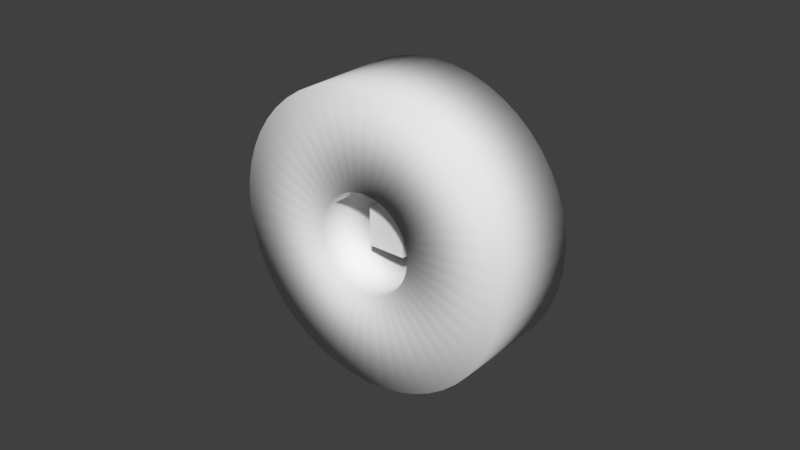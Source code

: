 # Source: gunend.blend  (saved by Blender 2.79.7; exported with 4.5.12 LTS)
import bpy
from mathutils import Matrix  # noqa: F401  (used for matrix-valued properties, if any)

bpy.ops.wm.read_factory_settings(use_empty=True)
scene = bpy.context.scene
scene.name = 'Scene'

# ---- collections
col_collection_1 = bpy.data.collections.new('Collection 1'); scene.collection.children.link(col_collection_1)

# ---- world
world_world = bpy.data.worlds.new('World'); scene.world = world_world
world_world.color = (0.05088, 0.05088, 0.05088)
world_world.use_sun_shadow = False
world_world.sun_shadow_jitter_overblur = 0.0

# ---- meshes
me_cube_001 = bpy.data.meshes.new('Cube.001')
me_cube_001.from_pydata([(-0.2, -0.2, -0.2), (-0.2, -0.2, 0.2), (-0.2, 0.2, -0.2), (-0.2, 0.2, 0.2), (0.2, -0.2, -0.2), (0.2, -0.2, 0.2), (0.2, 0.2, -0.2), (0.2, 0.2, 0.2)], [], [(0, 1, 3, 2), (2, 3, 7, 6), (6, 7, 5, 4), (4, 5, 1, 0), (2, 6, 4, 0), (7, 3, 1, 5)])
me_cube_001.use_remesh_preserve_volume = False
me_cube_001.use_remesh_preserve_attributes = False
me_cube_001.use_mirror_vertex_groups = False
me_cube_001.update()

# ---- curves / text
cu_beziercircle = bpy.data.curves.new('BezierCircle', 'CURVE')
cu_beziercircle.dimensions = '3D'
_sp = cu_beziercircle.splines.new('BEZIER'); _sp.bezier_points.add(3)
_sp.bezier_points.foreach_set('co', [-0.5, -0.5, -2.98e-08, -0.5, 0.5, 0.0, 0.5, 0.5, 2.98e-08, 0.5, -0.5, 0.0])
_sp.bezier_points.foreach_set('handle_left', [-0.1667, -0.5, -1.987e-08, -0.5, 0.1667, -9.934e-09, 0.1667, 0.5, 1.987e-08, 0.5, -0.1667, 9.934e-09])
_sp.bezier_points.foreach_set('handle_right', [-0.5, -0.1667, -1.987e-08, -0.1667, 0.5, 9.934e-09, 0.5, 0.1667, 1.987e-08, 0.1667, -0.5, -9.934e-09])
for _p, _l, _r in zip(_sp.bezier_points, ['VECTOR', 'VECTOR', 'VECTOR', 'VECTOR'], ['VECTOR', 'VECTOR', 'VECTOR', 'VECTOR']): _p.handle_left_type = _l; _p.handle_right_type = _r
_sp.order_u = 0
_sp.order_v = 0
_sp.use_cyclic_u = True
cu_beziercircle.use_path = True
cu_beziercircle.use_path_clamp = True
cu_beziercircle.bevel_resolution = 0
cu_beziercircle.fill_mode = 'HALF'
cu_beziercircle_001 = bpy.data.curves.new('BezierCircle.001', 'CURVE')
cu_beziercircle_001.dimensions = '3D'
_sp = cu_beziercircle_001.splines.new('BEZIER'); _sp.bezier_points.add(3)
_sp.bezier_points.foreach_set('co', [-1.0, 0.0, 0.0, 0.0, 5.96e-08, -1.0, 1.0, 0.0, 0.0, 0.0, -5.96e-08, 1.0])
_sp.bezier_points.foreach_set('handle_left', [-1.0, -3.291e-08, 0.5521, -0.5521, 5.96e-08, -1.0, 1.0, 3.291e-08, -0.5521, 0.5521, -5.96e-08, 1.0])
_sp.bezier_points.foreach_set('handle_right', [-1.0, 3.291e-08, -0.5521, 0.5521, 5.96e-08, -1.0, 1.0, -3.291e-08, 0.5521, -0.5521, -5.96e-08, 1.0])
for _p, _l, _r in zip(_sp.bezier_points, ['AUTO', 'AUTO', 'AUTO', 'AUTO'], ['AUTO', 'AUTO', 'AUTO', 'AUTO']): _p.handle_left_type = _l; _p.handle_right_type = _r
_sp.order_u = 0
_sp.order_v = 0
_sp.use_cyclic_u = True
cu_beziercircle_001.use_path = True
cu_beziercircle_001.use_path_clamp = True
cu_beziercircle_001.bevel_mode = 'OBJECT'
cu_beziercircle_001.bevel_resolution = 0
cu_beziercircle_001.fill_mode = 'HALF'

# ---- objects
ob_properties = bpy.data.objects.new('Properties', None)
ob_cube = bpy.data.objects.new('Cube', me_cube_001)
ob_bevelobject = bpy.data.objects.new('BevelObject', cu_beziercircle)
ob_circle = bpy.data.objects.new('Circle', cu_beziercircle_001)

# ---- transforms, parenting, visibility, modifiers, constraints
ob_properties.location = (0.0, 0.0, 0.0)
ob_properties.lineart.crease_threshold = 0.0
ob_cube.location = (0.0, 0.0, 0.0)
ob_cube.lineart.crease_threshold = 0.0
ob_bevelobject.location = (0.0, 0.0, 0.0)
ob_bevelobject.lineart.crease_threshold = 0.0
ob_circle.location = (0.0, 0.0, 0.0)
ob_circle.lineart.crease_threshold = 0.0
cu_beziercircle_001.bevel_object = ob_bevelobject

# ---- collection membership
col_collection_1.objects.link(ob_properties)
col_collection_1.objects.link(ob_cube)
col_collection_1.objects.link(ob_bevelobject)
col_collection_1.objects.link(ob_circle)

# ---- scene / render settings (as saved in the file)
scene.frame_start = 1; scene.frame_end = 250; scene.frame_set(1)
scene.render.engine = 'BLENDER_EEVEE_NEXT'
scene.render.resolution_percentage = 50
scene.render.dither_intensity = 0.0
scene.cycles.use_denoising = False
scene.cycles.samples = 128
scene.cycles.sampling_pattern = 'TABULATED_SOBOL'
scene.cycles.use_adaptive_sampling = False
scene.cycles.use_light_tree = False
scene.view_settings.view_transform = 'Standard'
bpy.context.view_layer.update()

# ---- added for rendering (the .blend has no active camera and no usable light): camera, sun
cam_auto = bpy.data.cameras.new('AutoCamera')
cam_auto.lens = 50.0
cam_auto.sensor_width = 36.0
cam_auto.clip_end = 1000.0
ob_auto_camera = bpy.data.objects.new('AutoCamera', cam_auto)
scene.collection.objects.link(ob_auto_camera)
ob_auto_camera.location = (5.92433, -7.10919, 4.73946)
ob_auto_camera.rotation_euler = (1.09748, -7.21219e-08, 0.694738)
scene.camera = ob_auto_camera
light_auto_sun = bpy.data.lights.new('AutoSun', 'SUN')
light_auto_sun.energy = 3.0
light_auto_sun.angle = 0.0523599
ob_auto_sun = bpy.data.objects.new('AutoSun', light_auto_sun)
scene.collection.objects.link(ob_auto_sun)
ob_auto_sun.rotation_euler = (0.872665, 0.174533, 0.523599)
bpy.context.view_layer.update()
